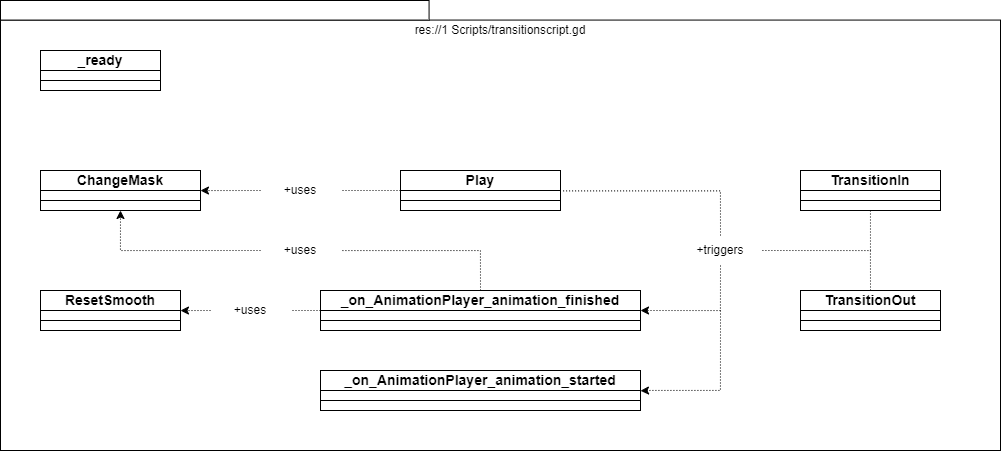

The diagram above was exported from draw.io. Its source (the exported page's mxGraphModel, read from the mxfile embedded in the PNG):
<mxGraphModel dx="1237" dy="745" grid="1" gridSize="10" guides="1" tooltips="1" connect="1" arrows="1" fold="1" page="1" pageScale="1" pageWidth="1920" pageHeight="1200" math="0" shadow="0">
  <root>
    <mxCell id="0" />
    <mxCell id="1" parent="0" />
    <mxCell id="4EhevfN_WMEj2TB1_Q3l-4" value="" style="group;fillColor=none;" vertex="1" connectable="0" parent="1">
      <mxGeometry x="480" y="160" width="1000" height="450" as="geometry" />
    </mxCell>
    <mxCell id="4EhevfN_WMEj2TB1_Q3l-1" value="" style="rounded=0;whiteSpace=wrap;html=1;fillColor=default;" vertex="1" parent="4EhevfN_WMEj2TB1_Q3l-4">
      <mxGeometry y="19.565217391304348" width="1000.0000000000002" height="430.4347826086957" as="geometry" />
    </mxCell>
    <mxCell id="4EhevfN_WMEj2TB1_Q3l-3" value="" style="rounded=0;whiteSpace=wrap;html=1;fillColor=default;" vertex="1" parent="4EhevfN_WMEj2TB1_Q3l-4">
      <mxGeometry width="428.5714285714286" height="19.565217391304348" as="geometry" />
    </mxCell>
    <mxCell id="4EhevfN_WMEj2TB1_Q3l-5" value="res://1 Scripts/transitionscript.gd" style="text;html=1;strokeColor=none;fillColor=none;align=center;verticalAlign=middle;whiteSpace=wrap;rounded=0;" vertex="1" parent="4EhevfN_WMEj2TB1_Q3l-4">
      <mxGeometry y="19.57" width="1000" height="20.43" as="geometry" />
    </mxCell>
    <mxCell id="4EhevfN_WMEj2TB1_Q3l-14" value="" style="group" vertex="1" connectable="0" parent="1">
      <mxGeometry x="520" y="210" width="120" height="40" as="geometry" />
    </mxCell>
    <mxCell id="4EhevfN_WMEj2TB1_Q3l-15" value="" style="rounded=0;whiteSpace=wrap;html=1;fillColor=none;" vertex="1" parent="4EhevfN_WMEj2TB1_Q3l-14">
      <mxGeometry width="120" height="40" as="geometry" />
    </mxCell>
    <mxCell id="4EhevfN_WMEj2TB1_Q3l-16" value="" style="rounded=0;whiteSpace=wrap;html=1;fillColor=none;" vertex="1" parent="4EhevfN_WMEj2TB1_Q3l-14">
      <mxGeometry width="120" height="30" as="geometry" />
    </mxCell>
    <mxCell id="4EhevfN_WMEj2TB1_Q3l-17" value="&lt;span style=&quot;font-size: 14px&quot;&gt;&lt;b&gt;_ready&lt;br&gt;&lt;/b&gt;&lt;/span&gt;" style="rounded=0;whiteSpace=wrap;html=1;" vertex="1" parent="4EhevfN_WMEj2TB1_Q3l-14">
      <mxGeometry width="120" height="20" as="geometry" />
    </mxCell>
    <mxCell id="4EhevfN_WMEj2TB1_Q3l-18" value="" style="group" vertex="1" connectable="0" parent="1">
      <mxGeometry x="880" y="330" width="160" height="40" as="geometry" />
    </mxCell>
    <mxCell id="4EhevfN_WMEj2TB1_Q3l-21" value="" style="rounded=0;whiteSpace=wrap;html=1;fillColor=none;" vertex="1" parent="4EhevfN_WMEj2TB1_Q3l-18">
      <mxGeometry width="160" height="40" as="geometry" />
    </mxCell>
    <mxCell id="4EhevfN_WMEj2TB1_Q3l-20" value="" style="rounded=0;whiteSpace=wrap;html=1;fillColor=none;" vertex="1" parent="4EhevfN_WMEj2TB1_Q3l-18">
      <mxGeometry width="160" height="30" as="geometry" />
    </mxCell>
    <mxCell id="4EhevfN_WMEj2TB1_Q3l-19" value="&lt;span style=&quot;font-size: 14px&quot;&gt;&lt;b&gt;Play&lt;/b&gt;&lt;/span&gt;" style="rounded=0;whiteSpace=wrap;html=1;" vertex="1" parent="4EhevfN_WMEj2TB1_Q3l-18">
      <mxGeometry width="160" height="20" as="geometry" />
    </mxCell>
    <mxCell id="4EhevfN_WMEj2TB1_Q3l-23" value="" style="group" vertex="1" connectable="0" parent="1">
      <mxGeometry x="520" y="330" width="160" height="40" as="geometry" />
    </mxCell>
    <mxCell id="4EhevfN_WMEj2TB1_Q3l-24" value="" style="rounded=0;whiteSpace=wrap;html=1;fillColor=none;" vertex="1" parent="4EhevfN_WMEj2TB1_Q3l-23">
      <mxGeometry width="160" height="40" as="geometry" />
    </mxCell>
    <mxCell id="4EhevfN_WMEj2TB1_Q3l-25" value="" style="rounded=0;whiteSpace=wrap;html=1;fillColor=none;" vertex="1" parent="4EhevfN_WMEj2TB1_Q3l-23">
      <mxGeometry width="160" height="30" as="geometry" />
    </mxCell>
    <mxCell id="4EhevfN_WMEj2TB1_Q3l-26" value="&lt;span style=&quot;font-size: 14px&quot;&gt;&lt;b&gt;ChangeMask&lt;br&gt;&lt;/b&gt;&lt;/span&gt;" style="rounded=0;whiteSpace=wrap;html=1;" vertex="1" parent="4EhevfN_WMEj2TB1_Q3l-23">
      <mxGeometry width="160" height="20" as="geometry" />
    </mxCell>
    <mxCell id="4EhevfN_WMEj2TB1_Q3l-27" value="" style="group" vertex="1" connectable="0" parent="1">
      <mxGeometry x="1280" y="330" width="140" height="40" as="geometry" />
    </mxCell>
    <mxCell id="4EhevfN_WMEj2TB1_Q3l-28" value="" style="rounded=0;whiteSpace=wrap;html=1;fillColor=none;" vertex="1" parent="4EhevfN_WMEj2TB1_Q3l-27">
      <mxGeometry width="140" height="40" as="geometry" />
    </mxCell>
    <mxCell id="4EhevfN_WMEj2TB1_Q3l-29" value="" style="rounded=0;whiteSpace=wrap;html=1;fillColor=none;" vertex="1" parent="4EhevfN_WMEj2TB1_Q3l-27">
      <mxGeometry width="140" height="30" as="geometry" />
    </mxCell>
    <mxCell id="4EhevfN_WMEj2TB1_Q3l-30" value="&lt;span style=&quot;font-size: 14px&quot;&gt;&lt;b&gt;TransitionIn&lt;br&gt;&lt;/b&gt;&lt;/span&gt;" style="rounded=0;whiteSpace=wrap;html=1;" vertex="1" parent="4EhevfN_WMEj2TB1_Q3l-27">
      <mxGeometry width="140" height="20" as="geometry" />
    </mxCell>
    <mxCell id="4EhevfN_WMEj2TB1_Q3l-31" value="" style="group" vertex="1" connectable="0" parent="1">
      <mxGeometry x="1280" y="450" width="140" height="40" as="geometry" />
    </mxCell>
    <mxCell id="4EhevfN_WMEj2TB1_Q3l-32" value="" style="rounded=0;whiteSpace=wrap;html=1;fillColor=none;" vertex="1" parent="4EhevfN_WMEj2TB1_Q3l-31">
      <mxGeometry width="140" height="40" as="geometry" />
    </mxCell>
    <mxCell id="4EhevfN_WMEj2TB1_Q3l-33" value="" style="rounded=0;whiteSpace=wrap;html=1;fillColor=none;" vertex="1" parent="4EhevfN_WMEj2TB1_Q3l-31">
      <mxGeometry width="140" height="30" as="geometry" />
    </mxCell>
    <mxCell id="4EhevfN_WMEj2TB1_Q3l-34" value="&lt;span style=&quot;font-size: 14px&quot;&gt;&lt;b&gt;TransitionOut&lt;br&gt;&lt;/b&gt;&lt;/span&gt;" style="rounded=0;whiteSpace=wrap;html=1;" vertex="1" parent="4EhevfN_WMEj2TB1_Q3l-31">
      <mxGeometry width="140" height="20" as="geometry" />
    </mxCell>
    <mxCell id="4EhevfN_WMEj2TB1_Q3l-35" value="" style="group" vertex="1" connectable="0" parent="1">
      <mxGeometry x="520" y="450" width="140" height="40" as="geometry" />
    </mxCell>
    <mxCell id="4EhevfN_WMEj2TB1_Q3l-36" value="" style="rounded=0;whiteSpace=wrap;html=1;fillColor=none;" vertex="1" parent="4EhevfN_WMEj2TB1_Q3l-35">
      <mxGeometry width="140" height="40" as="geometry" />
    </mxCell>
    <mxCell id="4EhevfN_WMEj2TB1_Q3l-37" value="" style="rounded=0;whiteSpace=wrap;html=1;fillColor=none;" vertex="1" parent="4EhevfN_WMEj2TB1_Q3l-35">
      <mxGeometry width="140" height="30" as="geometry" />
    </mxCell>
    <mxCell id="4EhevfN_WMEj2TB1_Q3l-38" value="&lt;span style=&quot;font-size: 14px&quot;&gt;&lt;b&gt;ResetSmooth&lt;br&gt;&lt;/b&gt;&lt;/span&gt;" style="rounded=0;whiteSpace=wrap;html=1;" vertex="1" parent="4EhevfN_WMEj2TB1_Q3l-35">
      <mxGeometry width="140" height="20" as="geometry" />
    </mxCell>
    <mxCell id="4EhevfN_WMEj2TB1_Q3l-39" value="" style="group" vertex="1" connectable="0" parent="1">
      <mxGeometry x="800" y="450" width="320" height="40" as="geometry" />
    </mxCell>
    <mxCell id="4EhevfN_WMEj2TB1_Q3l-40" value="" style="rounded=0;whiteSpace=wrap;html=1;fillColor=none;" vertex="1" parent="4EhevfN_WMEj2TB1_Q3l-39">
      <mxGeometry width="320" height="40" as="geometry" />
    </mxCell>
    <mxCell id="4EhevfN_WMEj2TB1_Q3l-41" value="" style="rounded=0;whiteSpace=wrap;html=1;fillColor=none;" vertex="1" parent="4EhevfN_WMEj2TB1_Q3l-39">
      <mxGeometry width="320" height="30" as="geometry" />
    </mxCell>
    <mxCell id="4EhevfN_WMEj2TB1_Q3l-42" value="&lt;span style=&quot;font-size: 14px&quot;&gt;&lt;b&gt;_on_AnimationPlayer_animation_finished&lt;/b&gt;&lt;/span&gt;" style="rounded=0;whiteSpace=wrap;html=1;" vertex="1" parent="4EhevfN_WMEj2TB1_Q3l-39">
      <mxGeometry width="320" height="20" as="geometry" />
    </mxCell>
    <mxCell id="4EhevfN_WMEj2TB1_Q3l-43" value="" style="group" vertex="1" connectable="0" parent="1">
      <mxGeometry x="800" y="530" width="320" height="40" as="geometry" />
    </mxCell>
    <mxCell id="4EhevfN_WMEj2TB1_Q3l-44" value="" style="rounded=0;whiteSpace=wrap;html=1;fillColor=none;" vertex="1" parent="4EhevfN_WMEj2TB1_Q3l-43">
      <mxGeometry width="320" height="40" as="geometry" />
    </mxCell>
    <mxCell id="4EhevfN_WMEj2TB1_Q3l-45" value="" style="rounded=0;whiteSpace=wrap;html=1;fillColor=none;" vertex="1" parent="4EhevfN_WMEj2TB1_Q3l-43">
      <mxGeometry width="320" height="30" as="geometry" />
    </mxCell>
    <mxCell id="4EhevfN_WMEj2TB1_Q3l-46" value="&lt;span style=&quot;font-size: 14px&quot;&gt;&lt;b&gt;_on_AnimationPlayer_animation_started&lt;/b&gt;&lt;/span&gt;" style="rounded=0;whiteSpace=wrap;html=1;" vertex="1" parent="4EhevfN_WMEj2TB1_Q3l-43">
      <mxGeometry width="320" height="20" as="geometry" />
    </mxCell>
    <mxCell id="4EhevfN_WMEj2TB1_Q3l-47" style="edgeStyle=orthogonalEdgeStyle;rounded=0;orthogonalLoop=1;jettySize=auto;html=1;entryX=1;entryY=1;entryDx=0;entryDy=0;exitX=0;exitY=0.5;exitDx=0;exitDy=0;dashed=1;dashPattern=1 2;startArrow=none;" edge="1" parent="1" source="4EhevfN_WMEj2TB1_Q3l-48" target="4EhevfN_WMEj2TB1_Q3l-26">
      <mxGeometry relative="1" as="geometry">
        <Array as="points">
          <mxPoint x="680" y="350" />
          <mxPoint x="680" y="350" />
        </Array>
      </mxGeometry>
    </mxCell>
    <mxCell id="4EhevfN_WMEj2TB1_Q3l-48" value="+uses" style="text;html=1;strokeColor=none;fillColor=none;align=center;verticalAlign=middle;whiteSpace=wrap;rounded=0;" vertex="1" parent="1">
      <mxGeometry x="740" y="335" width="80" height="30" as="geometry" />
    </mxCell>
    <mxCell id="4EhevfN_WMEj2TB1_Q3l-51" value="" style="edgeStyle=orthogonalEdgeStyle;rounded=0;orthogonalLoop=1;jettySize=auto;html=1;entryX=1;entryY=0.5;entryDx=0;entryDy=0;exitX=0;exitY=1;exitDx=0;exitDy=0;dashed=1;dashPattern=1 2;endArrow=none;" edge="1" parent="1" source="4EhevfN_WMEj2TB1_Q3l-19" target="4EhevfN_WMEj2TB1_Q3l-48">
      <mxGeometry relative="1" as="geometry">
        <mxPoint x="880" y="350" as="sourcePoint" />
        <mxPoint x="680" y="350" as="targetPoint" />
        <Array as="points">
          <mxPoint x="880" y="350" />
          <mxPoint x="880" y="350" />
        </Array>
      </mxGeometry>
    </mxCell>
    <mxCell id="4EhevfN_WMEj2TB1_Q3l-52" style="edgeStyle=orthogonalEdgeStyle;rounded=0;orthogonalLoop=1;jettySize=auto;html=1;entryX=1;entryY=1;entryDx=0;entryDy=0;exitX=0;exitY=0.5;exitDx=0;exitDy=0;dashed=1;dashPattern=1 2;startArrow=none;" edge="1" parent="1" source="4EhevfN_WMEj2TB1_Q3l-53" target="4EhevfN_WMEj2TB1_Q3l-38">
      <mxGeometry relative="1" as="geometry">
        <mxPoint x="750" y="400" as="sourcePoint" />
        <mxPoint x="690" y="400" as="targetPoint" />
        <Array as="points">
          <mxPoint x="660" y="470" />
          <mxPoint x="660" y="470" />
        </Array>
      </mxGeometry>
    </mxCell>
    <mxCell id="4EhevfN_WMEj2TB1_Q3l-53" value="+uses" style="text;html=1;strokeColor=none;fillColor=none;align=center;verticalAlign=middle;whiteSpace=wrap;rounded=0;" vertex="1" parent="1">
      <mxGeometry x="690" y="455" width="80" height="30" as="geometry" />
    </mxCell>
    <mxCell id="4EhevfN_WMEj2TB1_Q3l-54" value="" style="edgeStyle=orthogonalEdgeStyle;rounded=0;orthogonalLoop=1;jettySize=auto;html=1;entryX=1;entryY=0.5;entryDx=0;entryDy=0;exitX=0;exitY=1;exitDx=0;exitDy=0;dashed=1;dashPattern=1 2;startArrow=none;endArrow=none;" edge="1" parent="1" source="4EhevfN_WMEj2TB1_Q3l-42" target="4EhevfN_WMEj2TB1_Q3l-53">
      <mxGeometry relative="1" as="geometry">
        <mxPoint x="800" y="470" as="sourcePoint" />
        <mxPoint x="659.9999999999999" y="470" as="targetPoint" />
        <Array as="points">
          <mxPoint x="800" y="470" />
          <mxPoint x="800" y="470" />
        </Array>
      </mxGeometry>
    </mxCell>
    <mxCell id="4EhevfN_WMEj2TB1_Q3l-55" style="edgeStyle=orthogonalEdgeStyle;rounded=0;orthogonalLoop=1;jettySize=auto;html=1;entryX=0.5;entryY=1;entryDx=0;entryDy=0;exitX=0;exitY=0.5;exitDx=0;exitDy=0;dashed=1;dashPattern=1 2;startArrow=none;" edge="1" parent="1" source="4EhevfN_WMEj2TB1_Q3l-56" target="4EhevfN_WMEj2TB1_Q3l-24">
      <mxGeometry relative="1" as="geometry">
        <mxPoint x="700" y="480" as="sourcePoint" />
        <mxPoint x="670" y="480" as="targetPoint" />
        <Array as="points" />
      </mxGeometry>
    </mxCell>
    <mxCell id="4EhevfN_WMEj2TB1_Q3l-56" value="+uses" style="text;html=1;strokeColor=none;fillColor=none;align=center;verticalAlign=middle;whiteSpace=wrap;rounded=0;" vertex="1" parent="1">
      <mxGeometry x="740" y="390" width="80" height="40" as="geometry" />
    </mxCell>
    <mxCell id="4EhevfN_WMEj2TB1_Q3l-57" value="" style="edgeStyle=orthogonalEdgeStyle;rounded=0;orthogonalLoop=1;jettySize=auto;html=1;entryX=1;entryY=0.5;entryDx=0;entryDy=0;exitX=0.5;exitY=0;exitDx=0;exitDy=0;dashed=1;dashPattern=1 2;startArrow=none;endArrow=none;" edge="1" parent="1" source="4EhevfN_WMEj2TB1_Q3l-42" target="4EhevfN_WMEj2TB1_Q3l-56">
      <mxGeometry relative="1" as="geometry">
        <mxPoint x="960" y="450" as="sourcePoint" />
        <mxPoint x="600" y="370" as="targetPoint" />
        <Array as="points">
          <mxPoint x="960" y="410" />
          <mxPoint x="820" y="410" />
        </Array>
      </mxGeometry>
    </mxCell>
    <mxCell id="4EhevfN_WMEj2TB1_Q3l-59" style="edgeStyle=orthogonalEdgeStyle;rounded=0;orthogonalLoop=1;jettySize=auto;html=1;dashed=1;dashPattern=1 2;entryX=1;entryY=1;entryDx=0;entryDy=0;exitX=0.5;exitY=1;exitDx=0;exitDy=0;" edge="1" parent="1" source="4EhevfN_WMEj2TB1_Q3l-60" target="4EhevfN_WMEj2TB1_Q3l-42">
      <mxGeometry relative="1" as="geometry">
        <mxPoint x="1130" y="470" as="targetPoint" />
        <mxPoint x="1200" y="470" as="sourcePoint" />
        <Array as="points">
          <mxPoint x="1200" y="470" />
        </Array>
      </mxGeometry>
    </mxCell>
    <mxCell id="4EhevfN_WMEj2TB1_Q3l-60" value="+triggers" style="text;html=1;strokeColor=none;fillColor=none;align=center;verticalAlign=middle;whiteSpace=wrap;rounded=0;" vertex="1" parent="1">
      <mxGeometry x="1160" y="395" width="80" height="30" as="geometry" />
    </mxCell>
    <mxCell id="4EhevfN_WMEj2TB1_Q3l-61" style="edgeStyle=orthogonalEdgeStyle;rounded=0;orthogonalLoop=1;jettySize=auto;html=1;entryX=1;entryY=0.5;entryDx=0;entryDy=0;dashed=1;dashPattern=1 2;exitX=0.5;exitY=0;exitDx=0;exitDy=0;endArrow=none;endFill=0;" edge="1" parent="1" source="4EhevfN_WMEj2TB1_Q3l-34" target="4EhevfN_WMEj2TB1_Q3l-60">
      <mxGeometry relative="1" as="geometry">
        <Array as="points">
          <mxPoint x="1350" y="410" />
        </Array>
      </mxGeometry>
    </mxCell>
    <mxCell id="4EhevfN_WMEj2TB1_Q3l-63" style="edgeStyle=orthogonalEdgeStyle;rounded=0;orthogonalLoop=1;jettySize=auto;html=1;dashed=1;dashPattern=1 2;endArrow=none;endFill=0;" edge="1" parent="1" source="4EhevfN_WMEj2TB1_Q3l-28">
      <mxGeometry relative="1" as="geometry">
        <mxPoint x="1350" y="410" as="targetPoint" />
        <Array as="points">
          <mxPoint x="1350" y="410" />
        </Array>
      </mxGeometry>
    </mxCell>
    <mxCell id="4EhevfN_WMEj2TB1_Q3l-64" style="edgeStyle=orthogonalEdgeStyle;rounded=0;orthogonalLoop=1;jettySize=auto;html=1;entryX=1.005;entryY=0.68;entryDx=0;entryDy=0;dashed=1;dashPattern=1 2;exitX=0.5;exitY=0;exitDx=0;exitDy=0;endArrow=none;endFill=0;entryPerimeter=0;" edge="1" parent="1" source="4EhevfN_WMEj2TB1_Q3l-60" target="4EhevfN_WMEj2TB1_Q3l-20">
      <mxGeometry relative="1" as="geometry">
        <mxPoint x="1210" y="375" as="sourcePoint" />
        <mxPoint x="1100" y="335" as="targetPoint" />
        <Array as="points">
          <mxPoint x="1200" y="350" />
        </Array>
      </mxGeometry>
    </mxCell>
    <mxCell id="4EhevfN_WMEj2TB1_Q3l-65" style="edgeStyle=orthogonalEdgeStyle;rounded=0;orthogonalLoop=1;jettySize=auto;html=1;dashed=1;dashPattern=1 2;entryX=1;entryY=0.676;entryDx=0;entryDy=0;entryPerimeter=0;" edge="1" parent="1" target="4EhevfN_WMEj2TB1_Q3l-45">
      <mxGeometry relative="1" as="geometry">
        <mxPoint x="1140" y="560" as="targetPoint" />
        <mxPoint x="1200" y="470" as="sourcePoint" />
        <Array as="points">
          <mxPoint x="1200" y="550" />
          <mxPoint x="1130" y="550" />
        </Array>
      </mxGeometry>
    </mxCell>
  </root>
</mxGraphModel>